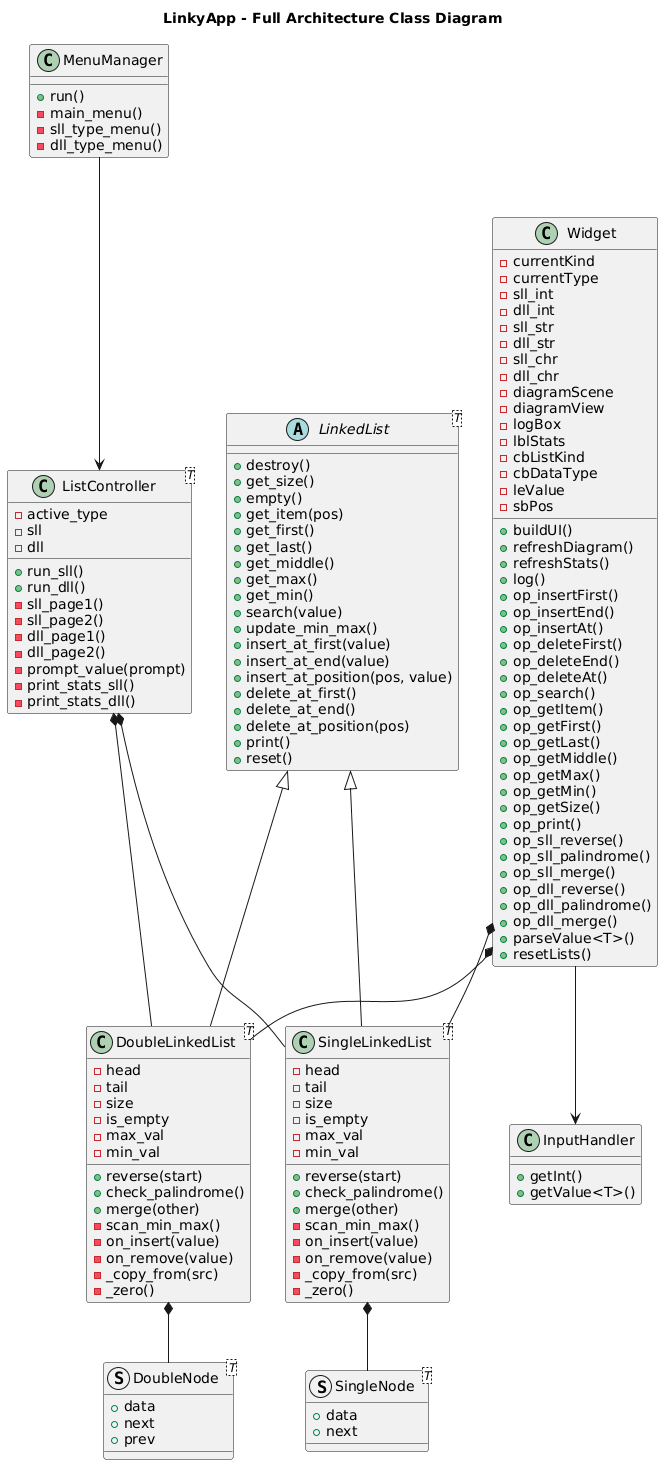

The diagram above was rendered by PlantUML. Its source (embedded in the PNG):
@startuml
title LinkyApp - Full Architecture Class Diagram

' =========================
' CORE INTERFACE
' =========================
abstract class LinkedList<T> {
    +destroy()
    +get_size()
    +empty()
    +get_item(pos)
    +get_first()
    +get_last()
    +get_middle()
    +get_max()
    +get_min()
    +search(value)
    +update_min_max()
    +insert_at_first(value)
    +insert_at_end(value)
    +insert_at_position(pos, value)
    +delete_at_first()
    +delete_at_end()
    +delete_at_position(pos)
    +print()
    +reset()
}

' =========================
' SINGLE LINKED LIST
' =========================
class SingleLinkedList<T> {
    -head
    -tail
    -size
    -is_empty
    -max_val
    -min_val
    +reverse(start)
    +check_palindrome()
    +merge(other)
    -scan_min_max()
    -on_insert(value)
    -on_remove(value)
    -_copy_from(src)
    -_zero()
}

struct SingleNode<T> {
    +data
    +next
}

' =========================
' DOUBLE LINKED LIST
' =========================
class DoubleLinkedList<T> {
    -head
    -tail
    -size
    -is_empty
    -max_val
    -min_val
    +reverse(start)
    +check_palindrome()
    +merge(other)
    -scan_min_max()
    -on_insert(value)
    -on_remove(value)
    -_copy_from(src)
    -_zero()
}

struct DoubleNode<T> {
    +data
    +next
    +prev
}

' =========================
' CONTROLLER LAYER
' =========================
class ListController<T> {
    -active_type
    -sll
    -dll
    +run_sll()
    +run_dll()
    -sll_page1()
    -sll_page2()
    -dll_page1()
    -dll_page2()
    -prompt_value(prompt)
    -print_stats_sll()
    -print_stats_dll()
}

' =========================
' UI INPUT / MENU
' =========================
class InputHandler {
    +getInt()
    +getValue<T>()
}

class MenuManager {
    +run()
    -main_menu()
    -sll_type_menu()
    -dll_type_menu()
}

' =========================
' QT WIDGET (GUI)
' =========================
class Widget {
    -currentKind
    -currentType
    -sll_int
    -dll_int
    -sll_str
    -dll_str
    -sll_chr
    -dll_chr
    -diagramScene
    -diagramView
    -logBox
    -lblStats
    -cbListKind
    -cbDataType
    -leValue
    -sbPos
    +buildUI()
    +refreshDiagram()
    +refreshStats()
    +log()
    +op_insertFirst()
    +op_insertEnd()
    +op_insertAt()
    +op_deleteFirst()
    +op_deleteEnd()
    +op_deleteAt()
    +op_search()
    +op_getItem()
    +op_getFirst()
    +op_getLast()
    +op_getMiddle()
    +op_getMax()
    +op_getMin()
    +op_getSize()
    +op_print()
    +op_sll_reverse()
    +op_sll_palindrome()
    +op_sll_merge()
    +op_dll_reverse()
    +op_dll_palindrome()
    +op_dll_merge()
    +parseValue<T>()
    +resetLists()
}

' =========================
' RELATIONSHIPS
' =========================

LinkedList <|-- SingleLinkedList
LinkedList <|-- DoubleLinkedList

SingleLinkedList *-- SingleNode
DoubleLinkedList *-- DoubleNode

ListController *-- SingleLinkedList
ListController *-- DoubleLinkedList

MenuManager --> ListController

Widget *-- SingleLinkedList
Widget *-- DoubleLinkedList
Widget --> InputHandler
@enduml